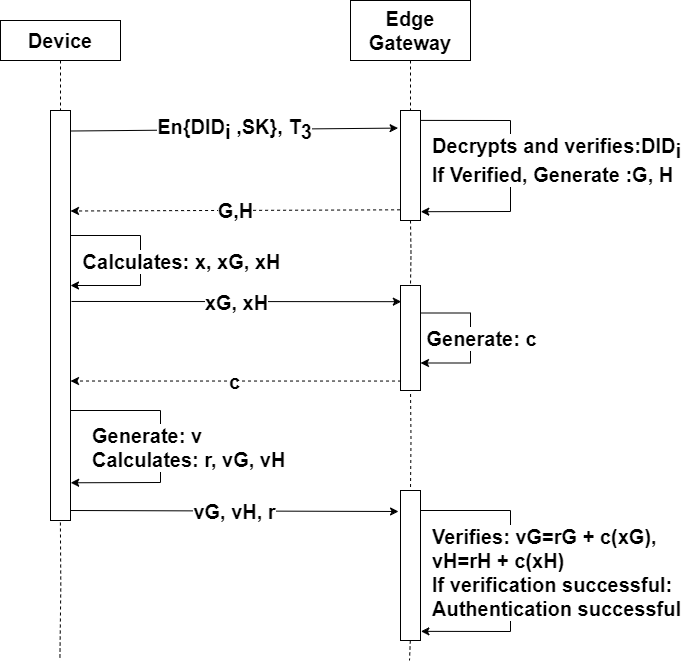

The diagram above was exported from draw.io. Its source (the exported page's mxGraphModel, read from the mxfile embedded in the PNG):
<mxGraphModel dx="1050" dy="522" grid="1" gridSize="10" guides="1" tooltips="1" connect="1" arrows="1" fold="1" page="1" pageScale="1" pageWidth="850" pageHeight="1100" background="#ffffff" math="0" shadow="0">
  <root>
    <mxCell id="0" />
    <mxCell id="1" parent="0" />
    <mxCell id="b4TPzxtq_WOl84MSfI13-8" style="edgeStyle=orthogonalEdgeStyle;rounded=0;orthogonalLoop=1;jettySize=auto;html=1;exitX=0.5;exitY=1;exitDx=0;exitDy=0;dashed=1;endArrow=none;endFill=0;fontSize=20;" parent="1" source="b4TPzxtq_WOl84MSfI13-2" target="b4TPzxtq_WOl84MSfI13-4" edge="1">
      <mxGeometry relative="1" as="geometry" />
    </mxCell>
    <mxCell id="b4TPzxtq_WOl84MSfI13-2" value="&lt;font style=&quot;font-size: 20px;&quot;&gt;&lt;b style=&quot;font-size: 20px;&quot;&gt;Device&lt;/b&gt;&lt;/font&gt;" style="rounded=0;whiteSpace=wrap;html=1;fontSize=20;" parent="1" vertex="1">
      <mxGeometry x="100" y="120" width="120" height="40" as="geometry" />
    </mxCell>
    <mxCell id="b4TPzxtq_WOl84MSfI13-11" style="edgeStyle=orthogonalEdgeStyle;rounded=0;orthogonalLoop=1;jettySize=auto;html=1;exitX=0.5;exitY=1;exitDx=0;exitDy=0;dashed=1;endArrow=none;endFill=0;fontSize=20;" parent="1" source="b4TPzxtq_WOl84MSfI13-3" target="b4TPzxtq_WOl84MSfI13-5" edge="1">
      <mxGeometry relative="1" as="geometry" />
    </mxCell>
    <mxCell id="b4TPzxtq_WOl84MSfI13-3" value="&lt;font style=&quot;font-size: 20px;&quot;&gt;&lt;b style=&quot;font-size: 20px;&quot;&gt;Edge Gateway&lt;/b&gt;&lt;/font&gt;" style="rounded=0;whiteSpace=wrap;html=1;fontSize=20;" parent="1" vertex="1">
      <mxGeometry x="450" y="100" width="120" height="60" as="geometry" />
    </mxCell>
    <mxCell id="pCC-Q7zpZ35oFsTaP6z4-2" style="edgeStyle=orthogonalEdgeStyle;rounded=0;orthogonalLoop=1;jettySize=auto;html=1;exitX=1;exitY=0.5;exitDx=0;exitDy=0;dashed=1;endArrow=none;endFill=0;fontSize=20;" parent="1" edge="1">
      <mxGeometry relative="1" as="geometry">
        <mxPoint x="159.41" y="760" as="targetPoint" />
        <mxPoint x="159.82" y="610" as="sourcePoint" />
      </mxGeometry>
    </mxCell>
    <mxCell id="b4TPzxtq_WOl84MSfI13-4" value="" style="rounded=0;whiteSpace=wrap;html=1;direction=south;fontSize=20;" parent="1" vertex="1">
      <mxGeometry x="150" y="210" width="20" height="410" as="geometry" />
    </mxCell>
    <mxCell id="b4TPzxtq_WOl84MSfI13-19" style="edgeStyle=orthogonalEdgeStyle;rounded=0;orthogonalLoop=1;jettySize=auto;html=1;exitX=1;exitY=0.5;exitDx=0;exitDy=0;endArrow=none;endFill=0;dashed=1;fontSize=20;" parent="1" target="b4TPzxtq_WOl84MSfI13-18" edge="1">
      <mxGeometry relative="1" as="geometry">
        <mxPoint x="510" y="320" as="sourcePoint" />
      </mxGeometry>
    </mxCell>
    <mxCell id="b4TPzxtq_WOl84MSfI13-5" value="" style="rounded=0;whiteSpace=wrap;html=1;direction=south;fontSize=20;" parent="1" vertex="1">
      <mxGeometry x="500" y="210" width="20" height="110" as="geometry" />
    </mxCell>
    <mxCell id="b4TPzxtq_WOl84MSfI13-16" style="edgeStyle=orthogonalEdgeStyle;rounded=0;orthogonalLoop=1;jettySize=auto;html=1;exitX=1;exitY=0.5;exitDx=0;exitDy=0;fontSize=20;" parent="1" edge="1">
      <mxGeometry relative="1" as="geometry">
        <mxPoint x="510" y="320" as="sourcePoint" />
        <mxPoint x="510" y="320" as="targetPoint" />
      </mxGeometry>
    </mxCell>
    <mxCell id="b4TPzxtq_WOl84MSfI13-17" value="" style="rounded=0;whiteSpace=wrap;html=1;direction=south;fontStyle=1;fontSize=20;" parent="1" vertex="1">
      <mxGeometry x="500" y="590" width="20" height="150" as="geometry" />
    </mxCell>
    <mxCell id="b4TPzxtq_WOl84MSfI13-20" style="edgeStyle=orthogonalEdgeStyle;rounded=0;orthogonalLoop=1;jettySize=auto;html=1;exitX=1;exitY=0.5;exitDx=0;exitDy=0;dashed=1;endArrow=none;endFill=0;fontSize=20;" parent="1" target="b4TPzxtq_WOl84MSfI13-17" edge="1">
      <mxGeometry relative="1" as="geometry">
        <mxPoint x="510" y="487.5" as="sourcePoint" />
      </mxGeometry>
    </mxCell>
    <mxCell id="b4TPzxtq_WOl84MSfI13-18" value="" style="rounded=0;whiteSpace=wrap;html=1;direction=south;fontSize=20;" parent="1" vertex="1">
      <mxGeometry x="500" y="385" width="20" height="105" as="geometry" />
    </mxCell>
    <mxCell id="b4TPzxtq_WOl84MSfI13-27" value="" style="endArrow=classic;html=1;rounded=0;exitX=0.903;exitY=1.021;exitDx=0;exitDy=0;dashed=1;fontSize=20;exitPerimeter=0;" parent="1" source="b4TPzxtq_WOl84MSfI13-5" edge="1">
      <mxGeometry relative="1" as="geometry">
        <mxPoint x="570" y="310" as="sourcePoint" />
        <mxPoint x="170" y="310.5" as="targetPoint" />
      </mxGeometry>
    </mxCell>
    <mxCell id="b4TPzxtq_WOl84MSfI13-28" value="&lt;font style=&quot;font-size: 20px;&quot;&gt;&lt;b style=&quot;font-size: 20px;&quot;&gt;G,H&lt;/b&gt;&lt;/font&gt;" style="edgeLabel;resizable=0;html=1;align=center;verticalAlign=middle;fontSize=20;" parent="b4TPzxtq_WOl84MSfI13-27" connectable="0" vertex="1">
      <mxGeometry relative="1" as="geometry" />
    </mxCell>
    <mxCell id="b4TPzxtq_WOl84MSfI13-31" value="" style="endArrow=classic;html=1;rounded=0;exitX=0.444;exitY=-0.05;exitDx=0;exitDy=0;exitPerimeter=0;entryX=0.154;entryY=0.96;entryDx=0;entryDy=0;entryPerimeter=0;fontSize=20;" parent="1" target="b4TPzxtq_WOl84MSfI13-18" edge="1">
      <mxGeometry relative="1" as="geometry">
        <mxPoint x="171" y="400.96000000000004" as="sourcePoint" />
        <mxPoint x="550" y="410" as="targetPoint" />
      </mxGeometry>
    </mxCell>
    <mxCell id="b4TPzxtq_WOl84MSfI13-32" value="&lt;font style=&quot;font-size: 20px;&quot;&gt;&lt;b style=&quot;font-size: 20px;&quot;&gt;xG, xH&lt;/b&gt;&lt;/font&gt;" style="edgeLabel;resizable=0;html=1;align=center;verticalAlign=middle;fontSize=20;" parent="b4TPzxtq_WOl84MSfI13-31" connectable="0" vertex="1">
      <mxGeometry relative="1" as="geometry" />
    </mxCell>
    <mxCell id="b4TPzxtq_WOl84MSfI13-33" value="" style="endArrow=classic;html=1;rounded=0;exitX=0.91;exitY=0.974;exitDx=0;exitDy=0;entryX=0.553;entryY=0;entryDx=0;entryDy=0;entryPerimeter=0;dashed=1;fontSize=20;exitPerimeter=0;" parent="1" source="b4TPzxtq_WOl84MSfI13-18" edge="1">
      <mxGeometry relative="1" as="geometry">
        <mxPoint x="570" y="480" as="sourcePoint" />
        <mxPoint x="170" y="480.52" as="targetPoint" />
        <Array as="points" />
      </mxGeometry>
    </mxCell>
    <mxCell id="STuwmj2PT-GcKauSYrq5-13" value="&lt;font style=&quot;font-size: 20px;&quot;&gt;c&lt;/font&gt;" style="edgeLabel;html=1;align=center;verticalAlign=middle;resizable=0;points=[];fontSize=20;fontStyle=1" parent="b4TPzxtq_WOl84MSfI13-33" vertex="1" connectable="0">
      <mxGeometry x="-0.063" relative="1" as="geometry">
        <mxPoint x="-12" as="offset" />
      </mxGeometry>
    </mxCell>
    <mxCell id="b4TPzxtq_WOl84MSfI13-38" value="" style="endArrow=classic;html=1;rounded=0;exitX=0.05;exitY=-0.05;exitDx=0;exitDy=0;exitPerimeter=0;entryX=0.16;entryY=1.12;entryDx=0;entryDy=0;entryPerimeter=0;fontSize=20;" parent="1" source="b4TPzxtq_WOl84MSfI13-4" target="b4TPzxtq_WOl84MSfI13-5" edge="1">
      <mxGeometry relative="1" as="geometry">
        <mxPoint x="320" y="310" as="sourcePoint" />
        <mxPoint x="420" y="310" as="targetPoint" />
      </mxGeometry>
    </mxCell>
    <mxCell id="STuwmj2PT-GcKauSYrq5-6" value="&lt;font style=&quot;font-size: 20px;&quot;&gt;&lt;b style=&quot;font-size: 20px;&quot;&gt;En{DID&lt;sub style=&quot;font-size: 20px;&quot;&gt;i &lt;/sub&gt;,SK}, T&lt;sub style=&quot;font-size: 20px;&quot;&gt;3&lt;/sub&gt;&lt;/b&gt;&lt;/font&gt;" style="edgeLabel;html=1;align=center;verticalAlign=middle;resizable=0;points=[];fontSize=20;" parent="b4TPzxtq_WOl84MSfI13-38" vertex="1" connectable="0">
      <mxGeometry x="-0.0035" y="1" relative="1" as="geometry">
        <mxPoint as="offset" />
      </mxGeometry>
    </mxCell>
    <mxCell id="b4TPzxtq_WOl84MSfI13-45" value="" style="endArrow=classic;html=1;rounded=0;exitX=0.838;exitY=-0.15;exitDx=0;exitDy=0;exitPerimeter=0;entryX=0.1;entryY=1.098;entryDx=0;entryDy=0;entryPerimeter=0;fontSize=20;" parent="1" edge="1">
      <mxGeometry relative="1" as="geometry">
        <mxPoint x="170" y="610.0000000000001" as="sourcePoint" />
        <mxPoint x="498.0400000000002" y="611" as="targetPoint" />
      </mxGeometry>
    </mxCell>
    <mxCell id="b4TPzxtq_WOl84MSfI13-46" value="&lt;font style=&quot;font-size: 20px;&quot;&gt;vG, vH, r&lt;/font&gt;" style="edgeLabel;resizable=0;html=1;align=center;verticalAlign=middle;fontStyle=1;fontSize=20;" parent="b4TPzxtq_WOl84MSfI13-45" connectable="0" vertex="1">
      <mxGeometry relative="1" as="geometry" />
    </mxCell>
    <mxCell id="STuwmj2PT-GcKauSYrq5-1" value="" style="endArrow=classic;html=1;rounded=0;entryX=0.92;entryY=-0.015;entryDx=0;entryDy=0;fontSize=20;entryPerimeter=0;exitX=0.09;exitY=-0.015;exitDx=0;exitDy=0;exitPerimeter=0;" parent="1" source="b4TPzxtq_WOl84MSfI13-5" target="b4TPzxtq_WOl84MSfI13-5" edge="1">
      <mxGeometry relative="1" as="geometry">
        <mxPoint x="520" y="240" as="sourcePoint" />
        <mxPoint x="520" y="290" as="targetPoint" />
        <Array as="points">
          <mxPoint x="610" y="220" />
          <mxPoint x="610" y="311" />
        </Array>
      </mxGeometry>
    </mxCell>
    <mxCell id="STuwmj2PT-GcKauSYrq5-2" value="&lt;font style=&quot;font-size: 20px;&quot;&gt;&lt;b style=&quot;font-size: 20px;&quot;&gt;Decrypts and verifies:DID&lt;sub style=&quot;font-size: 20px;&quot;&gt;i&lt;/sub&gt;&lt;br style=&quot;font-size: 20px;&quot;&gt;If Verified, Generate :G, H&lt;/b&gt;&lt;/font&gt;" style="edgeLabel;resizable=0;html=1;align=left;verticalAlign=middle;fontSize=20;" parent="STuwmj2PT-GcKauSYrq5-1" connectable="0" vertex="1">
      <mxGeometry relative="1" as="geometry">
        <mxPoint x="-80" y="-6" as="offset" />
      </mxGeometry>
    </mxCell>
    <mxCell id="STuwmj2PT-GcKauSYrq5-8" value="" style="endArrow=classic;html=1;rounded=0;entryX=1;entryY=0.75;entryDx=0;entryDy=0;fontSize=20;" parent="1" edge="1">
      <mxGeometry relative="1" as="geometry">
        <mxPoint x="170" y="335" as="sourcePoint" />
        <mxPoint x="170" y="385" as="targetPoint" />
        <Array as="points">
          <mxPoint x="240" y="335" />
          <mxPoint x="240" y="385" />
        </Array>
      </mxGeometry>
    </mxCell>
    <mxCell id="STuwmj2PT-GcKauSYrq5-9" value="&lt;font style=&quot;font-size: 20px;&quot;&gt;&lt;b style=&quot;font-size: 20px;&quot;&gt;Calculates: x, xG, xH&lt;/b&gt;&lt;/font&gt;" style="edgeLabel;resizable=0;html=1;align=center;verticalAlign=middle;fontSize=20;" parent="STuwmj2PT-GcKauSYrq5-8" connectable="0" vertex="1">
      <mxGeometry relative="1" as="geometry">
        <mxPoint x="40" as="offset" />
      </mxGeometry>
    </mxCell>
    <mxCell id="STuwmj2PT-GcKauSYrq5-10" value="" style="endArrow=classic;html=1;rounded=0;entryX=1;entryY=0.75;entryDx=0;entryDy=0;fontSize=20;" parent="1" edge="1">
      <mxGeometry relative="1" as="geometry">
        <mxPoint x="520" y="412.5" as="sourcePoint" />
        <mxPoint x="520" y="462.5" as="targetPoint" />
        <Array as="points">
          <mxPoint x="570" y="412.5" />
          <mxPoint x="570" y="462.5" />
        </Array>
      </mxGeometry>
    </mxCell>
    <mxCell id="STuwmj2PT-GcKauSYrq5-11" value="&lt;font style=&quot;font-size: 20px;&quot;&gt;&lt;b style=&quot;font-size: 20px;&quot;&gt;Generate: c&lt;/b&gt;&lt;/font&gt;" style="edgeLabel;resizable=0;html=1;align=center;verticalAlign=middle;fontSize=20;" parent="STuwmj2PT-GcKauSYrq5-10" connectable="0" vertex="1">
      <mxGeometry relative="1" as="geometry">
        <mxPoint x="10" as="offset" />
      </mxGeometry>
    </mxCell>
    <mxCell id="STuwmj2PT-GcKauSYrq5-16" value="" style="endArrow=classic;html=1;rounded=0;entryX=0.908;entryY=-0.009;entryDx=0;entryDy=0;fontSize=20;entryPerimeter=0;" parent="1" target="b4TPzxtq_WOl84MSfI13-4" edge="1">
      <mxGeometry relative="1" as="geometry">
        <mxPoint x="170" y="510" as="sourcePoint" />
        <mxPoint x="170" y="560" as="targetPoint" />
        <Array as="points">
          <mxPoint x="260" y="510" />
          <mxPoint x="260" y="582" />
        </Array>
      </mxGeometry>
    </mxCell>
    <mxCell id="STuwmj2PT-GcKauSYrq5-17" value="&lt;font style=&quot;font-size: 20px;&quot;&gt;&lt;b style=&quot;font-size: 20px;&quot;&gt;Generate: v&lt;br style=&quot;font-size: 20px;&quot;&gt;Calculates: r, vG, vH&lt;/b&gt;&lt;/font&gt;" style="edgeLabel;resizable=0;html=1;align=left;verticalAlign=middle;fontSize=20;" parent="STuwmj2PT-GcKauSYrq5-16" connectable="0" vertex="1">
      <mxGeometry relative="1" as="geometry">
        <mxPoint x="-70" as="offset" />
      </mxGeometry>
    </mxCell>
    <mxCell id="STuwmj2PT-GcKauSYrq5-18" value="" style="endArrow=classic;html=1;rounded=0;entryX=0.939;entryY=-0.02;entryDx=0;entryDy=0;fontStyle=1;fontSize=20;entryPerimeter=0;" parent="1" target="b4TPzxtq_WOl84MSfI13-17" edge="1">
      <mxGeometry relative="1" as="geometry">
        <mxPoint x="520" y="610" as="sourcePoint" />
        <mxPoint x="520" y="712.5" as="targetPoint" />
        <Array as="points">
          <mxPoint x="610" y="610" />
          <mxPoint x="610" y="731" />
        </Array>
      </mxGeometry>
    </mxCell>
    <mxCell id="STuwmj2PT-GcKauSYrq5-19" value="&lt;font style=&quot;font-size: 20px;&quot;&gt;Verifies: vG=rG + c(xG),&amp;nbsp;&lt;br style=&quot;font-size: 20px;&quot;&gt;vH=rH + c(xH)&lt;br style=&quot;font-size: 20px;&quot;&gt;If verification successful: &lt;br style=&quot;font-size: 20px;&quot;&gt;Authentication successful&lt;/font&gt;" style="edgeLabel;resizable=0;html=1;align=left;verticalAlign=middle;fontStyle=1;fontSize=20;" parent="STuwmj2PT-GcKauSYrq5-18" connectable="0" vertex="1">
      <mxGeometry relative="1" as="geometry">
        <mxPoint x="-80" y="1" as="offset" />
      </mxGeometry>
    </mxCell>
    <mxCell id="01Gh7e73hEix-fNLJ_vI-5" style="edgeStyle=orthogonalEdgeStyle;rounded=0;orthogonalLoop=1;jettySize=auto;html=1;exitX=1;exitY=0.5;exitDx=0;exitDy=0;dashed=1;endArrow=none;endFill=0;fontSize=20;" parent="1" edge="1">
      <mxGeometry relative="1" as="geometry">
        <mxPoint x="509" y="760" as="targetPoint" />
        <mxPoint x="509.82" y="740" as="sourcePoint" />
      </mxGeometry>
    </mxCell>
  </root>
</mxGraphModel>